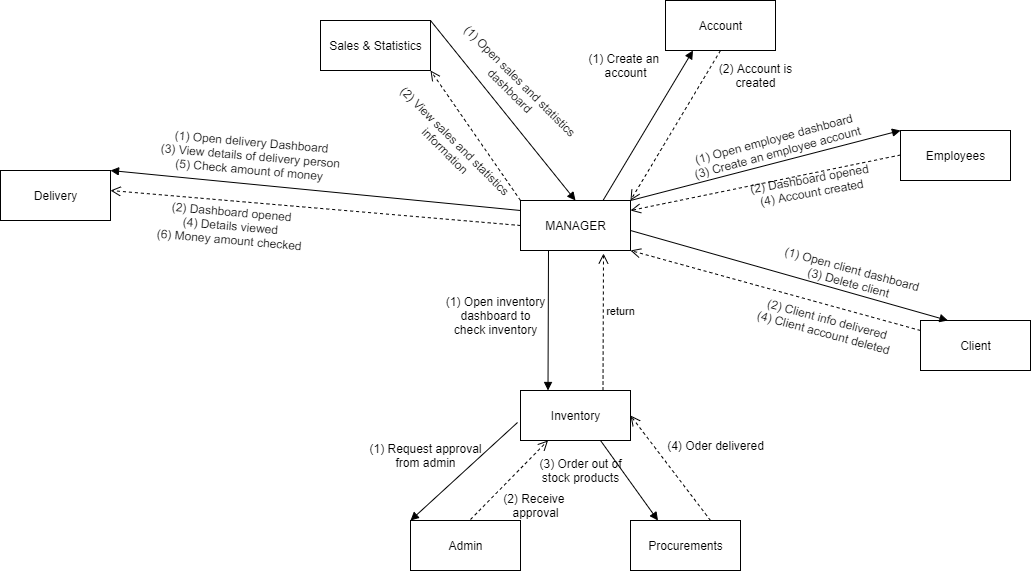

The diagram above was exported from draw.io. Its source (the exported page's mxGraphModel, read from the mxfile embedded in the PNG):
<mxGraphModel dx="1718" dy="488" grid="1" gridSize="10" guides="1" tooltips="1" connect="1" arrows="1" fold="1" page="1" pageScale="1" pageWidth="850" pageHeight="1100" math="0" shadow="0">
  <root>
    <mxCell id="0" />
    <mxCell id="1" parent="0" />
    <mxCell id="row3KYAp729dvqS9-xn6-1" value="MANAGER" style="html=1;" vertex="1" parent="1">
      <mxGeometry x="370" y="230" width="110" height="50" as="geometry" />
    </mxCell>
    <mxCell id="row3KYAp729dvqS9-xn6-2" value="Account" style="html=1;" vertex="1" parent="1">
      <mxGeometry x="515" y="30" width="110" height="50" as="geometry" />
    </mxCell>
    <mxCell id="row3KYAp729dvqS9-xn6-3" value="" style="html=1;verticalAlign=bottom;endArrow=block;entryX=0.25;entryY=1;entryDx=0;entryDy=0;exitX=0.75;exitY=0;exitDx=0;exitDy=0;" edge="1" parent="1" source="row3KYAp729dvqS9-xn6-1" target="row3KYAp729dvqS9-xn6-2">
      <mxGeometry y="15" width="80" relative="1" as="geometry">
        <mxPoint x="380" y="250" as="sourcePoint" />
        <mxPoint x="460" y="250" as="targetPoint" />
        <Array as="points" />
        <mxPoint as="offset" />
      </mxGeometry>
    </mxCell>
    <mxCell id="row3KYAp729dvqS9-xn6-4" value="(1) Create an&amp;nbsp;&lt;br&gt;account" style="text;html=1;align=center;verticalAlign=middle;resizable=0;points=[];autosize=1;strokeColor=none;" vertex="1" parent="1">
      <mxGeometry x="430" y="80" width="90" height="30" as="geometry" />
    </mxCell>
    <mxCell id="row3KYAp729dvqS9-xn6-5" value="" style="html=1;verticalAlign=bottom;endArrow=open;dashed=1;endSize=8;entryX=1;entryY=0;entryDx=0;entryDy=0;exitX=0.5;exitY=1;exitDx=0;exitDy=0;" edge="1" parent="1" source="row3KYAp729dvqS9-xn6-2" target="row3KYAp729dvqS9-xn6-1">
      <mxGeometry x="-0.0769" y="10" relative="1" as="geometry">
        <mxPoint x="564.5" y="80" as="sourcePoint" />
        <mxPoint x="564.5" y="200" as="targetPoint" />
        <mxPoint as="offset" />
      </mxGeometry>
    </mxCell>
    <mxCell id="row3KYAp729dvqS9-xn6-6" value="(2) Account is&lt;br&gt;created" style="text;html=1;align=center;verticalAlign=middle;resizable=0;points=[];autosize=1;strokeColor=none;" vertex="1" parent="1">
      <mxGeometry x="560" y="90" width="90" height="30" as="geometry" />
    </mxCell>
    <mxCell id="row3KYAp729dvqS9-xn6-7" value="Inventory" style="html=1;" vertex="1" parent="1">
      <mxGeometry x="370" y="420" width="110" height="50" as="geometry" />
    </mxCell>
    <mxCell id="row3KYAp729dvqS9-xn6-8" value="" style="html=1;verticalAlign=bottom;endArrow=block;entryX=0.25;entryY=0;entryDx=0;entryDy=0;" edge="1" parent="1" target="row3KYAp729dvqS9-xn6-7">
      <mxGeometry x="0.0009" y="-18" width="80" relative="1" as="geometry">
        <mxPoint x="398" y="280" as="sourcePoint" />
        <mxPoint x="480" y="280" as="targetPoint" />
        <mxPoint as="offset" />
      </mxGeometry>
    </mxCell>
    <mxCell id="row3KYAp729dvqS9-xn6-9" value="(1) Open inventory&lt;br&gt;dashboard to&lt;br&gt;check inventory" style="text;html=1;align=center;verticalAlign=middle;resizable=0;points=[];autosize=1;strokeColor=none;" vertex="1" parent="1">
      <mxGeometry x="290" y="320" width="110" height="50" as="geometry" />
    </mxCell>
    <mxCell id="row3KYAp729dvqS9-xn6-11" value="return" style="html=1;verticalAlign=bottom;endArrow=open;dashed=1;endSize=8;exitX=0.75;exitY=0;exitDx=0;exitDy=0;" edge="1" parent="1" source="row3KYAp729dvqS9-xn6-7">
      <mxGeometry x="0.0228" y="-17" relative="1" as="geometry">
        <mxPoint x="460" y="420" as="sourcePoint" />
        <mxPoint x="453" y="283" as="targetPoint" />
        <mxPoint as="offset" />
      </mxGeometry>
    </mxCell>
    <mxCell id="row3KYAp729dvqS9-xn6-12" value="Admin" style="html=1;" vertex="1" parent="1">
      <mxGeometry x="260" y="550" width="110" height="50" as="geometry" />
    </mxCell>
    <mxCell id="row3KYAp729dvqS9-xn6-13" value="Procurements" style="html=1;" vertex="1" parent="1">
      <mxGeometry x="480" y="550" width="110" height="50" as="geometry" />
    </mxCell>
    <mxCell id="row3KYAp729dvqS9-xn6-14" value="" style="html=1;verticalAlign=bottom;endArrow=block;entryX=0;entryY=0;entryDx=0;entryDy=0;exitX=-0.027;exitY=0.64;exitDx=0;exitDy=0;exitPerimeter=0;" edge="1" parent="1" source="row3KYAp729dvqS9-xn6-7" target="row3KYAp729dvqS9-xn6-12">
      <mxGeometry x="-0.25" y="10" width="80" relative="1" as="geometry">
        <mxPoint x="370" y="470" as="sourcePoint" />
        <mxPoint x="450" y="470" as="targetPoint" />
        <mxPoint as="offset" />
      </mxGeometry>
    </mxCell>
    <mxCell id="row3KYAp729dvqS9-xn6-15" value="" style="html=1;verticalAlign=bottom;endArrow=open;dashed=1;endSize=8;entryX=0.25;entryY=1;entryDx=0;entryDy=0;" edge="1" parent="1" target="row3KYAp729dvqS9-xn6-7">
      <mxGeometry relative="1" as="geometry">
        <mxPoint x="320" y="549" as="sourcePoint" />
        <mxPoint x="230" y="549" as="targetPoint" />
      </mxGeometry>
    </mxCell>
    <mxCell id="row3KYAp729dvqS9-xn6-16" value="" style="html=1;verticalAlign=bottom;endArrow=block;entryX=0.25;entryY=0;entryDx=0;entryDy=0;" edge="1" parent="1" target="row3KYAp729dvqS9-xn6-13">
      <mxGeometry width="80" relative="1" as="geometry">
        <mxPoint x="450" y="470" as="sourcePoint" />
        <mxPoint x="530" y="470" as="targetPoint" />
      </mxGeometry>
    </mxCell>
    <mxCell id="row3KYAp729dvqS9-xn6-17" value="" style="html=1;verticalAlign=bottom;endArrow=open;dashed=1;endSize=8;entryX=1;entryY=0.5;entryDx=0;entryDy=0;" edge="1" parent="1" target="row3KYAp729dvqS9-xn6-7">
      <mxGeometry relative="1" as="geometry">
        <mxPoint x="560" y="550" as="sourcePoint" />
        <mxPoint x="480" y="550" as="targetPoint" />
      </mxGeometry>
    </mxCell>
    <mxCell id="row3KYAp729dvqS9-xn6-18" value="(1) Request approval&lt;br&gt;from admin" style="text;html=1;align=center;verticalAlign=middle;resizable=0;points=[];autosize=1;strokeColor=none;" vertex="1" parent="1">
      <mxGeometry x="210" y="470" width="130" height="30" as="geometry" />
    </mxCell>
    <mxCell id="row3KYAp729dvqS9-xn6-19" value="(2) Receive&amp;nbsp;&lt;br&gt;approval" style="text;html=1;align=center;verticalAlign=middle;resizable=0;points=[];autosize=1;strokeColor=none;" vertex="1" parent="1">
      <mxGeometry x="345" y="520" width="80" height="30" as="geometry" />
    </mxCell>
    <mxCell id="row3KYAp729dvqS9-xn6-20" value="(3) Order out of&lt;br&gt;stock products" style="text;html=1;align=center;verticalAlign=middle;resizable=0;points=[];autosize=1;strokeColor=none;" vertex="1" parent="1">
      <mxGeometry x="380" y="485" width="100" height="30" as="geometry" />
    </mxCell>
    <mxCell id="row3KYAp729dvqS9-xn6-21" value="(4) Oder delivered" style="text;html=1;align=center;verticalAlign=middle;resizable=0;points=[];autosize=1;strokeColor=none;" vertex="1" parent="1">
      <mxGeometry x="510" y="465" width="110" height="20" as="geometry" />
    </mxCell>
    <mxCell id="row3KYAp729dvqS9-xn6-22" value="Sales &amp;amp; Statistics" style="html=1;" vertex="1" parent="1">
      <mxGeometry x="170" y="50" width="110" height="50" as="geometry" />
    </mxCell>
    <mxCell id="row3KYAp729dvqS9-xn6-26" value="" style="html=1;verticalAlign=bottom;endArrow=block;entryX=0.5;entryY=0;entryDx=0;entryDy=0;exitX=1;exitY=0;exitDx=0;exitDy=0;" edge="1" parent="1" source="row3KYAp729dvqS9-xn6-22" target="row3KYAp729dvqS9-xn6-1">
      <mxGeometry width="80" relative="1" as="geometry">
        <mxPoint x="120" y="230" as="sourcePoint" />
        <mxPoint x="200" y="230" as="targetPoint" />
      </mxGeometry>
    </mxCell>
    <mxCell id="row3KYAp729dvqS9-xn6-27" value="" style="html=1;verticalAlign=bottom;endArrow=open;dashed=1;endSize=8;entryX=1;entryY=1;entryDx=0;entryDy=0;exitX=0;exitY=0;exitDx=0;exitDy=0;" edge="1" parent="1" source="row3KYAp729dvqS9-xn6-1" target="row3KYAp729dvqS9-xn6-22">
      <mxGeometry relative="1" as="geometry">
        <mxPoint x="360" y="280" as="sourcePoint" />
        <mxPoint x="280" y="280" as="targetPoint" />
      </mxGeometry>
    </mxCell>
    <mxCell id="row3KYAp729dvqS9-xn6-28" value="(1) Open sales and statistics&lt;br&gt;dashboard" style="text;html=1;align=center;verticalAlign=middle;resizable=0;points=[];autosize=1;strokeColor=none;rotation=45;" vertex="1" parent="1">
      <mxGeometry x="280" y="100" width="170" height="30" as="geometry" />
    </mxCell>
    <mxCell id="row3KYAp729dvqS9-xn6-29" value="(2) View sales and statistics&lt;br&gt;information" style="text;html=1;align=center;verticalAlign=middle;resizable=0;points=[];autosize=1;strokeColor=none;rotation=45;" vertex="1" parent="1">
      <mxGeometry x="220" y="160" width="160" height="30" as="geometry" />
    </mxCell>
    <mxCell id="row3KYAp729dvqS9-xn6-30" value="Employees" style="html=1;" vertex="1" parent="1">
      <mxGeometry x="750" y="160" width="110" height="50" as="geometry" />
    </mxCell>
    <mxCell id="row3KYAp729dvqS9-xn6-31" value="" style="html=1;verticalAlign=bottom;endArrow=block;entryX=0;entryY=0;entryDx=0;entryDy=0;" edge="1" parent="1" target="row3KYAp729dvqS9-xn6-30">
      <mxGeometry width="80" relative="1" as="geometry">
        <mxPoint x="480" y="230" as="sourcePoint" />
        <mxPoint x="560" y="230" as="targetPoint" />
      </mxGeometry>
    </mxCell>
    <mxCell id="row3KYAp729dvqS9-xn6-32" value="" style="html=1;verticalAlign=bottom;endArrow=open;dashed=1;endSize=8;" edge="1" parent="1">
      <mxGeometry relative="1" as="geometry">
        <mxPoint x="750" y="184.5" as="sourcePoint" />
        <mxPoint x="480" y="240" as="targetPoint" />
      </mxGeometry>
    </mxCell>
    <mxCell id="row3KYAp729dvqS9-xn6-33" value="(1) Open employee dashboard&lt;br&gt;(3) Create an employee account" style="text;html=1;align=center;verticalAlign=middle;resizable=0;points=[];autosize=1;strokeColor=none;rotation=-15;" vertex="1" parent="1">
      <mxGeometry x="530" y="160" width="190" height="30" as="geometry" />
    </mxCell>
    <mxCell id="row3KYAp729dvqS9-xn6-34" value="(2) Dashboard opened&lt;br&gt;(4) Account created" style="text;html=1;align=center;verticalAlign=middle;resizable=0;points=[];autosize=1;strokeColor=none;rotation=-10;" vertex="1" parent="1">
      <mxGeometry x="590" y="200" width="140" height="30" as="geometry" />
    </mxCell>
    <mxCell id="row3KYAp729dvqS9-xn6-35" value="Delivery" style="html=1;" vertex="1" parent="1">
      <mxGeometry x="-150" y="200" width="110" height="50" as="geometry" />
    </mxCell>
    <mxCell id="row3KYAp729dvqS9-xn6-36" value="" style="html=1;verticalAlign=bottom;endArrow=block;entryX=1;entryY=0;entryDx=0;entryDy=0;" edge="1" parent="1" target="row3KYAp729dvqS9-xn6-35">
      <mxGeometry width="80" relative="1" as="geometry">
        <mxPoint x="370" y="240" as="sourcePoint" />
        <mxPoint x="450" y="240" as="targetPoint" />
      </mxGeometry>
    </mxCell>
    <mxCell id="row3KYAp729dvqS9-xn6-37" value="" style="html=1;verticalAlign=bottom;endArrow=open;dashed=1;endSize=8;exitX=0;exitY=0.5;exitDx=0;exitDy=0;" edge="1" parent="1" source="row3KYAp729dvqS9-xn6-1">
      <mxGeometry relative="1" as="geometry">
        <mxPoint x="40" y="220" as="sourcePoint" />
        <mxPoint x="-40" y="220" as="targetPoint" />
      </mxGeometry>
    </mxCell>
    <mxCell id="row3KYAp729dvqS9-xn6-38" value="(1) Open delivery Dashboard&lt;br&gt;(3) View details of delivery person&lt;br&gt;(5) Check amount of money" style="text;html=1;align=center;verticalAlign=middle;resizable=0;points=[];autosize=1;strokeColor=none;rotation=5;" vertex="1" parent="1">
      <mxGeometry y="160" width="200" height="50" as="geometry" />
    </mxCell>
    <mxCell id="row3KYAp729dvqS9-xn6-39" value="(2) Dashboard opened&lt;br&gt;(4) Details viewed&lt;br&gt;(6) Money amount checked" style="text;html=1;align=center;verticalAlign=middle;resizable=0;points=[];autosize=1;strokeColor=none;rotation=5;" vertex="1" parent="1">
      <mxGeometry y="230" width="160" height="50" as="geometry" />
    </mxCell>
    <mxCell id="row3KYAp729dvqS9-xn6-40" value="Client" style="html=1;" vertex="1" parent="1">
      <mxGeometry x="770" y="350" width="110" height="50" as="geometry" />
    </mxCell>
    <mxCell id="row3KYAp729dvqS9-xn6-41" value="" style="html=1;verticalAlign=bottom;endArrow=block;entryX=0.25;entryY=0;entryDx=0;entryDy=0;" edge="1" parent="1" target="row3KYAp729dvqS9-xn6-40">
      <mxGeometry width="80" relative="1" as="geometry">
        <mxPoint x="480" y="260" as="sourcePoint" />
        <mxPoint x="560" y="260" as="targetPoint" />
      </mxGeometry>
    </mxCell>
    <mxCell id="row3KYAp729dvqS9-xn6-42" value="" style="html=1;verticalAlign=bottom;endArrow=open;dashed=1;endSize=8;entryX=1;entryY=1;entryDx=0;entryDy=0;" edge="1" parent="1" target="row3KYAp729dvqS9-xn6-1">
      <mxGeometry x="0.0431" y="33" relative="1" as="geometry">
        <mxPoint x="770" y="360" as="sourcePoint" />
        <mxPoint x="690" y="360" as="targetPoint" />
        <mxPoint as="offset" />
      </mxGeometry>
    </mxCell>
    <mxCell id="row3KYAp729dvqS9-xn6-43" value="(1) Open client dashboard&lt;br&gt;(3) Delete client" style="text;html=1;align=center;verticalAlign=middle;resizable=0;points=[];autosize=1;strokeColor=none;rotation=15;" vertex="1" parent="1">
      <mxGeometry x="625" y="290" width="150" height="30" as="geometry" />
    </mxCell>
    <mxCell id="row3KYAp729dvqS9-xn6-44" value="(2) Client info delivered&lt;br&gt;(4) Client account deleted" style="text;html=1;align=center;verticalAlign=middle;resizable=0;points=[];autosize=1;strokeColor=none;rotation=15;" vertex="1" parent="1">
      <mxGeometry x="600" y="340" width="150" height="30" as="geometry" />
    </mxCell>
  </root>
</mxGraphModel>